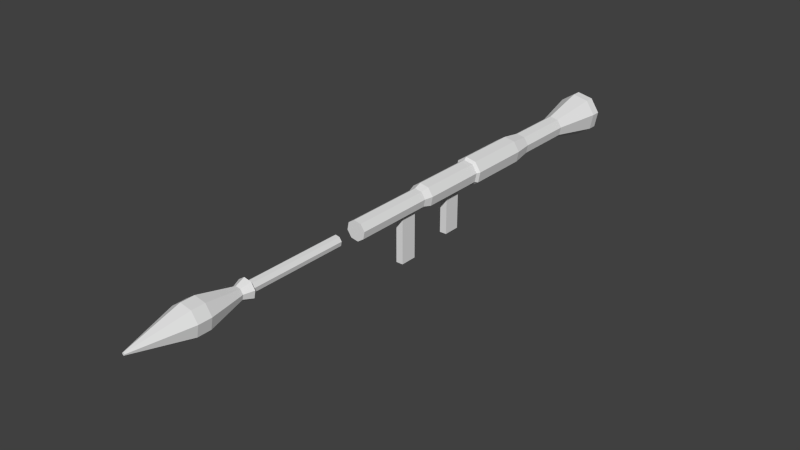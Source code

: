 # Source: RPG_7.blend  (saved by Blender 2.72.0; exported with 4.5.12 LTS)
import bpy
from mathutils import Matrix  # noqa: F401  (used for matrix-valued properties, if any)

bpy.ops.wm.read_factory_settings(use_empty=True)
scene = bpy.context.scene
scene.name = 'Scene'

# ---- collections
col_collection_1 = bpy.data.collections.new('Collection 1'); scene.collection.children.link(col_collection_1)
col_collection_2 = bpy.data.collections.new('Collection 2'); scene.collection.children.link(col_collection_2)

# ---- world
world_world = bpy.data.worlds.new('World'); scene.world = world_world
world_world.color = (0.05088, 0.05088, 0.05088)
world_world.use_sun_shadow = False
world_world.sun_shadow_jitter_overblur = 0.0
world_world.cycles.sampling_method = 'MANUAL'
world_world.cycles.sample_map_resolution = 256

# ---- meshes
me_circle_001 = bpy.data.meshes.new('Circle.001')
me_circle_001.from_pydata([(0.02616, 0.005203, 0.2738), (0.01482, 0.02218, 0.2738), (-0.005203, 0.02616, 0.2738), (-0.02218, 0.01482, 0.2738), (-0.02616, -0.005203, 0.2738), (-0.01482, -0.02218, 0.2738), (0.005203, -0.02616, 0.2738), (0.02218, -0.01482, 0.2738), (0.01683, 0.003348, 0.2994), (0.009534, 0.01427, 0.2994), (-0.003348, 0.01683, 0.2994), (-0.01427, 0.009534, 0.2994), (-0.01683, -0.003348, 0.2994), (-0.009534, -0.01427, 0.2994), (0.003348, -0.01683, 0.2994), (0.01427, -0.009534, 0.2994), (0.0409, 0.008135, 0.4039), (0.02317, 0.03467, 0.4039), (-0.008135, 0.0409, 0.4039), (-0.03467, 0.02317, 0.4039), (-0.0409, -0.008136, 0.4039), (-0.02317, -0.03467, 0.4039), (0.008136, -0.0409, 0.4039), (0.03467, -0.02317, 0.4039), (0.0409, 0.008135, 0.4406), (0.02317, 0.03467, 0.4406), (-0.008135, 0.0409, 0.4406), (-0.03467, 0.02317, 0.4406), (-0.0409, -0.008136, 0.4406), (-0.02317, -0.03467, 0.4406), (0.008136, -0.0409, 0.4406), (0.03467, -0.02317, 0.4406), (0.003516, 0.0006993, 0.5905), (0.001991, 0.00298, 0.5905), (-0.0006992, 0.003515, 0.5905), (-0.00298, 0.001991, 0.5905), (-0.003515, -0.0006993, 0.5905), (-0.001991, -0.00298, 0.5905), (0.0006993, -0.003516, 0.5905), (0.00298, -0.001991, 0.5905), (0.01484, 0.002952, 0.2738), (0.008406, 0.01258, 0.2738), (-0.002952, 0.01484, 0.2738), (-0.01258, 0.008406, 0.2738), (-0.01484, -0.002952, 0.2738), (-0.008406, -0.01258, 0.2738), (0.002952, -0.01484, 0.2738), (0.01258, -0.008406, 0.2738), (0.01484, 0.002952, -0.002529), (0.008406, 0.01258, -0.002529), (-0.002952, 0.01484, -0.002529), (-0.01258, 0.008406, -0.002529), (-0.01484, -0.002952, -0.002529), (-0.008406, -0.01258, -0.002529), (0.002952, -0.01484, -0.002529), (0.01258, -0.008406, -0.002529), (0.007508, -0.005017, 0.5691), (0.001762, -0.008856, 0.5691), (-0.005017, -0.007508, 0.5691), (-0.008856, -0.001762, 0.5691), (-0.007508, 0.005017, 0.5691), (-0.001762, 0.008856, 0.5691), (0.005017, 0.007508, 0.5691), (0.008856, 0.001762, 0.5691)], [], [(15, 8, 16, 23), (14, 15, 23, 22), (13, 14, 22, 21), (12, 13, 21, 20), (11, 12, 20, 19), (10, 11, 19, 18), (9, 10, 18, 17), (8, 9, 17, 16), (23, 16, 24, 31), (22, 23, 31, 30), (21, 22, 30, 29), (20, 21, 29, 28), (19, 20, 28, 27), (18, 19, 27, 26), (17, 18, 26, 25), (16, 17, 25, 24), (0, 1, 9, 8), (7, 0, 8, 15), (6, 7, 15, 14), (5, 6, 14, 13), (4, 5, 13, 12), (59, 36, 35, 60), (2, 3, 11, 10), (1, 2, 10, 9), (33, 34, 35, 36, 37, 38, 39, 32), (1, 0, 7, 6, 5, 4, 3, 2), (49, 48, 55, 54, 53, 52, 51, 50), (40, 47, 55, 48), (47, 46, 54, 55), (46, 45, 53, 54), (45, 44, 52, 53), (44, 43, 51, 52), (43, 42, 50, 51), (42, 41, 49, 50), (41, 40, 48, 49), (30, 57, 58, 29), (29, 58, 59, 28), (28, 59, 60, 27), (27, 60, 61, 26), (26, 61, 62, 25), (25, 62, 63, 24), (31, 56, 57, 30), (31, 24, 63, 56), (62, 33, 32, 63), (56, 39, 38, 57), (57, 38, 37, 58), (58, 37, 36, 59), (60, 35, 34, 61), (61, 34, 33, 62), (32, 39, 56, 63), (3, 4, 12, 11)])
_uv = me_circle_001.uv_layers.new(name='UVMap')
_uv.uv.foreach_set('vector', [0.0401, 0.896, 0.03992, 0.894, 0.05644, 0.891, 0.05687, 0.896, 0.03992, 0.8981, 0.0401, 0.896, 0.05687, 0.896, 0.05644, 0.901, 0.03938, 0.9, 0.03992, 0.8981, 0.05644, 0.901, 0.05514, 0.9058, 0.03851, 0.9019, 0.03938, 0.9, 0.05514, 0.9058, 0.05303, 0.9103, 0.03733, 0.9036, 0.03851, 0.9019, 0.05303, 0.9103, 0.05016, 0.9144, 0.03851, 0.8901, 0.03733, 0.8884, 0.05016, 0.8776, 0.05303, 0.8817, 0.03938, 0.892, 0.03851, 0.8901, 0.05303, 0.8817, 0.05514, 0.8862, 0.03992, 0.894, 0.03938, 0.892, 0.05514, 0.8862, 0.05644, 0.891, 0.1003, 0.9246, 0.1053, 0.9246, 0.1053, 0.9303, 0.1003, 0.9303, 0.09536, 0.9246, 0.1003, 0.9246, 0.1003, 0.9303, 0.09536, 0.9303, 0.09037, 0.9246, 0.09536, 0.9246, 0.09536, 0.9303, 0.09037, 0.9303, 0.08538, 0.9246, 0.09037, 0.9246, 0.09037, 0.9303, 0.08538, 0.9303, 0.0804, 0.9246, 0.08538, 0.9246, 0.08538, 0.9303, 0.0804, 0.9303, 0.1153, 0.9246, 0.1203, 0.9246, 0.1203, 0.9303, 0.1153, 0.9303, 0.1103, 0.9246, 0.1153, 0.9246, 0.1153, 0.9303, 0.1103, 0.9303, 0.1053, 0.9246, 0.1103, 0.9246, 0.1103, 0.9303, 0.1053, 0.9303, 0.01666, 0.9345, 0.01666, 0.9392, 0.01251, 0.9377, 0.01269, 0.9363, 0.01328, 0.9311, 0.01666, 0.9345, 0.01269, 0.9363, 0.01184, 0.9353, 0.008559, 0.9312, 0.01328, 0.9311, 0.01184, 0.9353, 0.01044, 0.9352, 0.005169, 0.9345, 0.008559, 0.9312, 0.01044, 0.9352, 0.009295, 0.936, 0.005145, 0.9392, 0.005169, 0.9345, 0.009295, 0.936, 0.009101, 0.9374, 0.02921, 0.9105, 0.03212, 0.9087, 0.03239, 0.909, 0.02988, 0.9114, 0.01328, 0.9426, 0.008508, 0.9426, 0.009981, 0.9384, 0.01139, 0.9386, 0.01666, 0.9392, 0.01328, 0.9426, 0.01139, 0.9386, 0.01251, 0.9377, 0.06654, 0.8996, 0.06611, 0.8996, 0.0658, 0.8993, 0.0658, 0.8988, 0.06611, 0.8985, 0.06654, 0.8985, 0.06684, 0.8988, 0.06684, 0.8993, 0.02869, 0.8799, 0.02869, 0.8831, 0.02644, 0.8853, 0.02325, 0.8853, 0.02099, 0.8831, 0.02099, 0.8799, 0.02325, 0.8776, 0.02644, 0.8776, 0.03124, 0.8918, 0.03124, 0.8936, 0.02996, 0.8949, 0.02815, 0.8949, 0.02687, 0.8936, 0.02687, 0.8918, 0.02815, 0.8905, 0.02996, 0.8905, 0.07127, 0.926, 0.07127, 0.9278, 0.02811, 0.9278, 0.02811, 0.926, 0.07127, 0.9278, 0.07127, 0.9296, 0.02811, 0.9296, 0.02811, 0.9278, 0.07127, 0.9296, 0.07127, 0.9314, 0.02811, 0.9314, 0.02811, 0.9296, 0.07127, 0.9314, 0.07127, 0.9332, 0.02811, 0.9332, 0.02811, 0.9314, 0.07127, 0.9187, 0.07127, 0.9205, 0.02811, 0.9205, 0.02811, 0.9187, 0.07127, 0.9205, 0.07127, 0.9223, 0.02811, 0.9223, 0.02811, 0.9205, 0.07127, 0.9223, 0.07127, 0.9241, 0.02811, 0.9241, 0.02811, 0.9223, 0.07127, 0.9241, 0.07127, 0.926, 0.02811, 0.926, 0.02811, 0.9241, 0.008076, 0.9124, 0.02842, 0.9085, 0.02872, 0.9096, 0.00947, 0.9172, 0.00947, 0.9172, 0.02872, 0.9096, 0.02921, 0.9105, 0.01174, 0.9216, 0.01174, 0.9216, 0.02921, 0.9105, 0.02988, 0.9114, 0.0148, 0.9256, 0.0148, 0.8893, 0.02988, 0.9035, 0.02921, 0.9044, 0.01174, 0.8933, 0.01174, 0.8933, 0.02921, 0.9044, 0.02872, 0.9053, 0.00947, 0.8977, 0.00947, 0.8977, 0.02872, 0.9053, 0.02842, 0.9064, 0.008076, 0.9025, 0.007606, 0.9074, 0.02832, 0.9074, 0.02842, 0.9085, 0.008076, 0.9124, 0.007606, 0.9074, 0.008076, 0.9025, 0.02842, 0.9064, 0.02832, 0.9074, 0.02872, 0.9053, 0.03193, 0.9066, 0.03181, 0.907, 0.02842, 0.9064, 0.02832, 0.9074, 0.03177, 0.9074, 0.03181, 0.9079, 0.02842, 0.9085, 0.02842, 0.9085, 0.03181, 0.9079, 0.03193, 0.9083, 0.02872, 0.9096, 0.02872, 0.9096, 0.03193, 0.9083, 0.03212, 0.9087, 0.02921, 0.9105, 0.02988, 0.9035, 0.03239, 0.9059, 0.03212, 0.9062, 0.02921, 0.9044, 0.02921, 0.9044, 0.03212, 0.9062, 0.03193, 0.9066, 0.02872, 0.9053, 0.03181, 0.907, 0.03177, 0.9074, 0.02832, 0.9074, 0.02842, 0.9064, 0.008508, 0.9426, 0.005145, 0.9392, 0.009101, 0.9374, 0.009981, 0.9384])
me_circle_001.use_remesh_preserve_volume = False
me_circle_001.use_remesh_preserve_attributes = False
me_circle_001.use_mirror_vertex_groups = False
me_circle_001.update()
me_circle = bpy.data.meshes.new('Circle')
me_circle.from_pydata([(0.03273, 0.00651, 0.08179), (0.01854, 0.02774, 0.08179), (-0.00651, 0.03273, 0.08179), (-0.02774, 0.01854, 0.08179), (-0.03273, -0.00651, 0.08179), (-0.01854, -0.02774, 0.08179), (0.00651, -0.03273, 0.08179), (0.02774, -0.01854, 0.08179), (0.03273, 0.00651, -0.09747), (0.01854, 0.02774, -0.09747), (-0.00651, 0.03273, -0.09747), (-0.02774, 0.01854, -0.09747), (-0.03273, -0.00651, -0.09747), (-0.01854, -0.02774, -0.09747), (0.00651, -0.03273, -0.09747), (0.02774, -0.01854, -0.09747), (0.03829, 0.007616, -0.1057), (0.02169, 0.03246, -0.1057), (-0.007616, 0.03829, -0.1057), (-0.03246, 0.02169, -0.1057), (-0.03829, -0.007616, -0.1057), (-0.02169, -0.03246, -0.1057), (0.007616, -0.03829, -0.1057), (0.03246, -0.02169, -0.1057), (0.03829, 0.007616, -0.2774), (0.02169, 0.03246, -0.2774), (-0.007616, 0.03829, -0.2774), (-0.03246, 0.02169, -0.2774), (-0.03829, -0.007616, -0.2774), (-0.02169, -0.03246, -0.2774), (0.007616, -0.03829, -0.2774), (0.03246, -0.02169, -0.2774), (0.03006, 0.00598, -0.3326), (0.01703, 0.02549, -0.3326), (-0.00598, 0.03006, -0.3326), (-0.02549, 0.01703, -0.3326), (-0.03006, -0.00598, -0.3326), (-0.01703, -0.02549, -0.3326), (0.00598, -0.03006, -0.3326), (0.02549, -0.01703, -0.3326), (0.03006, 0.00598, -0.4962), (0.01703, 0.02549, -0.4962), (-0.00598, 0.03006, -0.4962), (-0.02549, 0.01703, -0.4962), (-0.03006, -0.00598, -0.4962), (-0.01703, -0.02549, -0.4962), (0.00598, -0.03006, -0.4962), (0.02549, -0.01703, -0.4962), (0.05704, 0.01135, -0.6237), (0.03231, 0.04836, -0.6237), (-0.01135, 0.05704, -0.6237), (-0.04836, 0.03231, -0.6237), (-0.05704, -0.01135, -0.6237), (-0.03231, -0.04836, -0.6237), (0.01135, -0.05704, -0.6237), (0.04836, -0.03231, -0.6237), (0.05704, 0.01135, -0.6489), (0.03231, 0.04836, -0.6489), (-0.01135, 0.05704, -0.6489), (-0.04836, 0.03231, -0.6489), (-0.05704, -0.01135, -0.6489), (-0.03231, -0.04836, -0.6489), (0.01135, -0.05704, -0.6489), (0.04836, -0.03231, -0.6489), (0.02616, 0.005203, 0.1031), (0.01482, 0.02218, 0.1031), (-0.005203, 0.02616, 0.1031), (-0.02218, 0.01482, 0.1031), (-0.02616, -0.005203, 0.1031), (-0.01482, -0.02218, 0.1031), (0.005203, -0.02616, 0.1031), (0.02218, -0.01482, 0.1031), (0.02616, 0.005203, 0.3239), (0.01482, 0.02218, 0.3239), (-0.005203, 0.02616, 0.3239), (-0.02218, 0.01482, 0.3239), (-0.02616, -0.005203, 0.3239), (-0.01482, -0.02218, 0.3239), (0.005203, -0.02616, 0.3239), (0.02218, -0.01482, 0.3239), (-0.009694, -0.137, -0.051), (0.009694, -0.137, -0.051), (0.009694, -0.137, -0.004629), (-0.009694, -0.137, -0.004629), (-0.009694, -0.02744, -0.051), (0.009694, -0.02744, -0.051), (0.009694, -0.02744, -0.004629), (-0.009694, -0.02744, -0.004629), (-0.009694, -0.1515, 0.1218), (0.009694, -0.1515, 0.1218), (0.009694, -0.1515, 0.1681), (-0.009694, -0.1515, 0.1681), (-0.009694, -0.02, 0.1218), (0.009694, -0.02, 0.1218), (0.009694, -0.02, 0.1681), (-0.009694, -0.02, 0.1681), (0.02725, -0.0182, -0.506), (0.03214, 0.006393, -0.506), (0.006393, -0.03214, -0.506), (-0.0182, -0.02725, -0.506), (-0.03214, -0.006393, -0.506), (-0.02725, 0.0182, -0.506), (-0.006393, 0.03214, -0.506), (0.0182, 0.02725, -0.506)], [], [(7, 15, 8, 0), (6, 14, 15, 7), (5, 13, 14, 6), (4, 12, 13, 5), (3, 11, 12, 4), (2, 10, 11, 3), (1, 9, 10, 2), (0, 8, 9, 1), (15, 23, 16, 8), (14, 22, 23, 15), (13, 21, 22, 14), (12, 20, 21, 13), (11, 19, 20, 12), (10, 18, 19, 11), (9, 17, 18, 10), (8, 16, 17, 9), (23, 31, 24, 16), (22, 30, 31, 23), (21, 29, 30, 22), (20, 28, 29, 21), (19, 27, 28, 20), (18, 26, 27, 19), (17, 25, 26, 18), (16, 24, 25, 17), (31, 39, 32, 24), (30, 38, 39, 31), (29, 37, 38, 30), (28, 36, 37, 29), (27, 35, 36, 28), (26, 34, 35, 27), (25, 33, 34, 26), (24, 32, 33, 25), (55, 63, 56, 48), (54, 62, 63, 55), (53, 61, 62, 54), (52, 60, 61, 53), (51, 59, 60, 52), (50, 58, 59, 51), (49, 57, 58, 50), (48, 56, 57, 49), (0, 64, 71, 7), (7, 71, 70, 6), (6, 70, 69, 5), (5, 69, 68, 4), (4, 68, 67, 3), (3, 67, 66, 2), (2, 66, 65, 1), (1, 65, 64, 0), (73, 74, 75, 76, 77, 78, 79, 72), (57, 56, 63, 62, 61, 60, 59, 58), (39, 47, 40, 32), (38, 46, 47, 39), (37, 45, 46, 38), (36, 44, 45, 37), (35, 43, 44, 36), (34, 42, 43, 35), (33, 41, 42, 34), (32, 40, 41, 33), (64, 72, 79, 71), (71, 79, 78, 70), (70, 78, 77, 69), (69, 77, 76, 68), (68, 76, 75, 67), (67, 75, 74, 66), (66, 74, 73, 65), (65, 73, 72, 64), (84, 85, 81, 80), (85, 86, 82, 81), (86, 87, 83, 82), (87, 84, 80, 83), (80, 81, 82, 83), (92, 93, 89, 88), (93, 94, 90, 89), (94, 95, 91, 90), (95, 92, 88, 91), (88, 89, 90, 91), (47, 96, 97, 40), (55, 48, 97, 96), (46, 98, 96, 47), (54, 55, 96, 98), (45, 99, 98, 46), (53, 54, 98, 99), (44, 100, 99, 45), (52, 53, 99, 100), (43, 101, 100, 44), (51, 52, 100, 101), (42, 102, 101, 43), (50, 51, 101, 102), (41, 103, 102, 42), (49, 50, 102, 103), (40, 97, 103, 41), (97, 48, 49, 103)])
_uv = me_circle.uv_layers.new(name='UVMap')
_uv.uv.foreach_set('vector', [0.1711, 0.9844, 0.1378, 0.9852, 0.1377, 0.9802, 0.171, 0.9801, 0.1715, 0.9889, 0.1384, 0.9899, 0.1378, 0.9852, 0.1711, 0.9844, 0.07596, 0.9533, 0.1093, 0.9538, 0.1087, 0.9588, 0.07554, 0.9579, 0.07607, 0.9489, 0.1094, 0.9488, 0.1093, 0.9538, 0.07596, 0.9533, 0.07597, 0.9446, 0.1092, 0.9438, 0.1094, 0.9488, 0.07607, 0.9489, 0.07556, 0.94, 0.1087, 0.9391, 0.1092, 0.9438, 0.07597, 0.9446, 0.1711, 0.9757, 0.1378, 0.9751, 0.1384, 0.9702, 0.1715, 0.9711, 0.171, 0.9801, 0.1377, 0.9802, 0.1378, 0.9751, 0.1711, 0.9757, 0.1378, 0.9852, 0.1361, 0.9853, 0.1359, 0.9802, 0.1377, 0.9802, 0.1384, 0.9899, 0.1368, 0.9905, 0.1361, 0.9853, 0.1378, 0.9852, 0.1093, 0.9538, 0.1111, 0.9539, 0.1105, 0.9594, 0.1087, 0.9588, 0.1094, 0.9488, 0.1112, 0.9487, 0.1111, 0.9539, 0.1093, 0.9538, 0.1092, 0.9438, 0.111, 0.9436, 0.1112, 0.9487, 0.1094, 0.9488, 0.1087, 0.9391, 0.1102, 0.9385, 0.111, 0.9436, 0.1092, 0.9438, 0.1378, 0.9751, 0.1359, 0.975, 0.1365, 0.9695, 0.1384, 0.9702, 0.1377, 0.9802, 0.1359, 0.9802, 0.1359, 0.975, 0.1378, 0.9751, 0.1361, 0.9853, 0.1064, 0.9859, 0.1064, 0.9804, 0.1359, 0.9802, 0.1368, 0.9905, 0.1062, 0.9916, 0.1064, 0.9859, 0.1361, 0.9853, 0.1111, 0.9539, 0.1409, 0.9539, 0.1412, 0.9593, 0.1105, 0.9594, 0.1112, 0.9487, 0.1407, 0.9485, 0.1409, 0.9539, 0.1111, 0.9539, 0.111, 0.9436, 0.1407, 0.9431, 0.1407, 0.9485, 0.1112, 0.9487, 0.1102, 0.9385, 0.1409, 0.9374, 0.1407, 0.9431, 0.111, 0.9436, 0.1359, 0.975, 0.1062, 0.975, 0.1059, 0.9697, 0.1365, 0.9695, 0.1359, 0.9802, 0.1064, 0.9804, 0.1062, 0.975, 0.1359, 0.975, 0.1064, 0.9859, 0.09556, 0.9853, 0.09568, 0.9805, 0.1064, 0.9804, 0.1062, 0.9916, 0.09529, 0.99, 0.09556, 0.9853, 0.1064, 0.9859, 0.1409, 0.9539, 0.1515, 0.9531, 0.1517, 0.9577, 0.1412, 0.9593, 0.1407, 0.9485, 0.1514, 0.9484, 0.1515, 0.9531, 0.1409, 0.9539, 0.1407, 0.9431, 0.1515, 0.9437, 0.1514, 0.9484, 0.1407, 0.9485, 0.1409, 0.9374, 0.1518, 0.9389, 0.1515, 0.9437, 0.1407, 0.9431, 0.1062, 0.975, 0.09564, 0.9758, 0.09542, 0.9712, 0.1059, 0.9697, 0.1064, 0.9804, 0.09568, 0.9805, 0.09564, 0.9758, 0.1062, 0.975, 0.03663, 0.9885, 0.03182, 0.9889, 0.03142, 0.9803, 0.03617, 0.9804, 0.0379, 0.9968, 0.03297, 0.9975, 0.03182, 0.9889, 0.03663, 0.9885, 0.2105, 0.9567, 0.2152, 0.9572, 0.2141, 0.9657, 0.2093, 0.9651, 0.2109, 0.9486, 0.2157, 0.9486, 0.2152, 0.9572, 0.2105, 0.9567, 0.2105, 0.9405, 0.2153, 0.94, 0.2157, 0.9486, 0.2109, 0.9486, 0.2092, 0.9321, 0.2141, 0.9314, 0.2153, 0.94, 0.2105, 0.9405, 0.03659, 0.9722, 0.03187, 0.9718, 0.03298, 0.9632, 0.03782, 0.9639, 0.03617, 0.9804, 0.03142, 0.9803, 0.03187, 0.9718, 0.03659, 0.9722, 0.171, 0.9801, 0.1752, 0.9801, 0.1752, 0.9841, 0.1711, 0.9844, 0.1711, 0.9844, 0.1752, 0.9841, 0.1754, 0.988, 0.1715, 0.9889, 0.07554, 0.9579, 0.07136, 0.9569, 0.07175, 0.953, 0.07596, 0.9533, 0.07596, 0.9533, 0.07175, 0.953, 0.07193, 0.9489, 0.07607, 0.9489, 0.07607, 0.9489, 0.07193, 0.9489, 0.07192, 0.9449, 0.07597, 0.9446, 0.07597, 0.9446, 0.07192, 0.9449, 0.07164, 0.9409, 0.07556, 0.94, 0.1715, 0.9711, 0.1757, 0.972, 0.1753, 0.976, 0.1711, 0.9757, 0.1711, 0.9757, 0.1753, 0.976, 0.1752, 0.9801, 0.171, 0.9801, 0.01481, 0.9645, 0.01093, 0.9646, 0.008065, 0.962, 0.007882, 0.9582, 0.01049, 0.9553, 0.01437, 0.9551, 0.01723, 0.9577, 0.01742, 0.9616, 0.02522, 0.9786, 0.02562, 0.9871, 0.01993, 0.9933, 0.01148, 0.9937, 0.00523, 0.988, 0.004831, 0.9796, 0.01052, 0.9733, 0.01897, 0.9729, 0.09556, 0.9853, 0.06191, 0.9852, 0.0618, 0.9804, 0.09568, 0.9805, 0.09529, 0.99, 0.06237, 0.9899, 0.06191, 0.9852, 0.09556, 0.9853, 0.1515, 0.9531, 0.1851, 0.9534, 0.1845, 0.9581, 0.1517, 0.9577, 0.1514, 0.9484, 0.1853, 0.9486, 0.1851, 0.9534, 0.1515, 0.9531, 0.1515, 0.9437, 0.1852, 0.9438, 0.1853, 0.9486, 0.1514, 0.9484, 0.1518, 0.9389, 0.1847, 0.9391, 0.1852, 0.9438, 0.1515, 0.9437, 0.09564, 0.9758, 0.06203, 0.9756, 0.06256, 0.9708, 0.09542, 0.9712, 0.09568, 0.9805, 0.0618, 0.9804, 0.06203, 0.9756, 0.09564, 0.9758, 0.1752, 0.9801, 0.2184, 0.9807, 0.2183, 0.9845, 0.1752, 0.9841, 0.1752, 0.9841, 0.2183, 0.9845, 0.2183, 0.9885, 0.1754, 0.988, 0.07136, 0.9569, 0.02857, 0.9559, 0.02865, 0.9521, 0.07175, 0.953, 0.07175, 0.953, 0.02865, 0.9521, 0.02871, 0.9483, 0.07193, 0.9489, 0.07193, 0.9489, 0.02871, 0.9483, 0.02876, 0.9444, 0.07192, 0.9449, 0.07192, 0.9449, 0.02876, 0.9444, 0.0288, 0.9405, 0.07164, 0.9409, 0.1757, 0.972, 0.2185, 0.973, 0.2184, 0.9768, 0.1753, 0.976, 0.1753, 0.976, 0.2184, 0.9768, 0.2184, 0.9807, 0.1752, 0.9801, 0.02333, 0.8711, 0.02016, 0.8711, 0.02017, 0.8532, 0.02334, 0.8532, 0.02016, 0.8711, 0.01258, 0.8711, 0.01258, 0.8532, 0.02017, 0.8532, 0.01258, 0.8711, 0.009405, 0.8711, 0.009411, 0.8532, 0.01258, 0.8532, 0.009405, 0.8711, 0.00182, 0.8711, 0.001826, 0.8532, 0.009411, 0.8532, 0.02749, 0.8578, 0.02749, 0.8546, 0.03508, 0.8546, 0.03508, 0.8578, 0.02309, 0.8476, 0.01992, 0.8476, 0.01992, 0.8261, 0.02309, 0.8261, 0.01992, 0.8476, 0.01233, 0.8476, 0.01233, 0.8261, 0.01992, 0.8261, 0.01233, 0.8476, 0.009161, 0.8476, 0.009161, 0.8261, 0.01233, 0.8261, 0.009161, 0.8476, 0.001576, 0.8476, 0.001576, 0.8261, 0.009161, 0.8261, 0.02627, 0.8646, 0.02627, 0.8615, 0.03386, 0.8615, 0.03386, 0.8646, 0.06191, 0.9852, 0.05997, 0.9854, 0.05983, 0.9804, 0.0618, 0.9804, 0.03663, 0.9885, 0.03617, 0.9804, 0.05983, 0.9804, 0.05997, 0.9854, 0.06237, 0.9899, 0.06049, 0.9904, 0.05997, 0.9854, 0.06191, 0.9852, 0.0379, 0.9968, 0.03663, 0.9885, 0.05997, 0.9854, 0.06049, 0.9904, 0.1851, 0.9534, 0.187, 0.9537, 0.1864, 0.9587, 0.1845, 0.9581, 0.2105, 0.9567, 0.2093, 0.9651, 0.1864, 0.9587, 0.187, 0.9537, 0.1853, 0.9486, 0.1873, 0.9486, 0.187, 0.9537, 0.1851, 0.9534, 0.2109, 0.9486, 0.2105, 0.9567, 0.187, 0.9537, 0.1873, 0.9486, 0.1852, 0.9438, 0.1871, 0.9435, 0.1873, 0.9486, 0.1853, 0.9486, 0.2105, 0.9405, 0.2109, 0.9486, 0.1873, 0.9486, 0.1871, 0.9435, 0.1847, 0.9391, 0.1866, 0.9385, 0.1871, 0.9435, 0.1852, 0.9438, 0.2092, 0.9321, 0.2105, 0.9405, 0.1871, 0.9435, 0.1866, 0.9385, 0.06203, 0.9756, 0.06007, 0.9753, 0.06066, 0.9703, 0.06256, 0.9708, 0.03659, 0.9722, 0.03782, 0.9639, 0.06066, 0.9703, 0.06007, 0.9753, 0.0618, 0.9804, 0.05983, 0.9804, 0.06007, 0.9753, 0.06203, 0.9756, 0.05983, 0.9804, 0.03617, 0.9804, 0.03659, 0.9722, 0.06007, 0.9753])
me_circle.use_remesh_preserve_volume = False
me_circle.use_remesh_preserve_attributes = False
me_circle.use_mirror_vertex_groups = False
me_circle.use_paint_bone_selection = False
me_circle.use_paint_mask = True
me_circle.update()

# ---- objects
ob_circle_001 = bpy.data.objects.new('Circle.001', me_circle_001)
ob_circle = bpy.data.objects.new('Circle', me_circle)

# ---- transforms, parenting, visibility, modifiers, constraints
ob_circle_001.location = (0.8625, -0.406, 0.00908)
ob_circle_001.rotation_euler = (1.571, -0.0, 0.0)
ob_circle_001.lineart.crease_threshold = 0.0
ob_circle.location = (0.8625, -0.01513, 0.00908)
ob_circle.rotation_euler = (1.571, -0.0, 0.0)
ob_circle.lineart.crease_threshold = 0.0

# ---- collection membership
col_collection_1.objects.link(ob_circle_001)
col_collection_2.objects.link(ob_circle)

# ---- scene / render settings (as saved in the file)
scene.frame_start = 1; scene.frame_end = 250; scene.frame_set(1)
scene.render.engine = 'BLENDER_EEVEE_NEXT'
scene.render.resolution_percentage = 50
scene.render.dither_intensity = 0.0
scene.render.use_bake_clear = False
scene.render.bake_margin = 1
scene.cycles.use_denoising = False
scene.cycles.samples = 10
scene.cycles.sampling_pattern = 'TABULATED_SOBOL'
scene.cycles.light_sampling_threshold = 0.0
scene.cycles.use_adaptive_sampling = False
scene.cycles.use_light_tree = False
scene.cycles.blur_glossy = 0.0
scene.cycles.pixel_filter_type = 'GAUSSIAN'
scene.cycles.sample_clamp_indirect = 0.0
scene.view_settings.view_transform = 'Standard'
bpy.context.view_layer.update()

# ---- added for rendering (the .blend has no active camera and no usable light): camera, sun
cam_auto = bpy.data.cameras.new('AutoCamera')
cam_auto.lens = 50.0
cam_auto.sensor_width = 36.0
cam_auto.clip_end = 1000.0
ob_auto_camera = bpy.data.objects.new('AutoCamera', cam_auto)
scene.collection.objects.link(ob_auto_camera)
ob_auto_camera.location = (2.38687, -2.0106, 1.18132)
ob_auto_camera.rotation_euler = (1.09748, -7.21219e-08, 0.694738)
scene.camera = ob_auto_camera
light_auto_sun = bpy.data.lights.new('AutoSun', 'SUN')
light_auto_sun.energy = 3.0
light_auto_sun.angle = 0.0523599
ob_auto_sun = bpy.data.objects.new('AutoSun', light_auto_sun)
scene.collection.objects.link(ob_auto_sun)
ob_auto_sun.rotation_euler = (0.872665, 0.174533, 0.523599)
bpy.context.view_layer.update()
